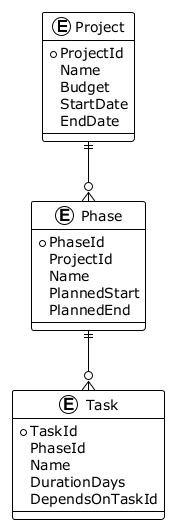

The diagram above was rendered by PlantUML. Its source (embedded in the PNG):
@startuml
!theme plain
entity "Project" as Project {
  + ProjectId
  Name
  Budget
  StartDate
  EndDate
}
entity "Phase" as Phase {
  + PhaseId
  ProjectId
  Name
  PlannedStart
  PlannedEnd
}
entity "Task" as Task {
  + TaskId
  PhaseId
  Name
  DurationDays
  DependsOnTaskId
}
Project ||--o{ Phase
Phase ||--o{ Task
@enduml